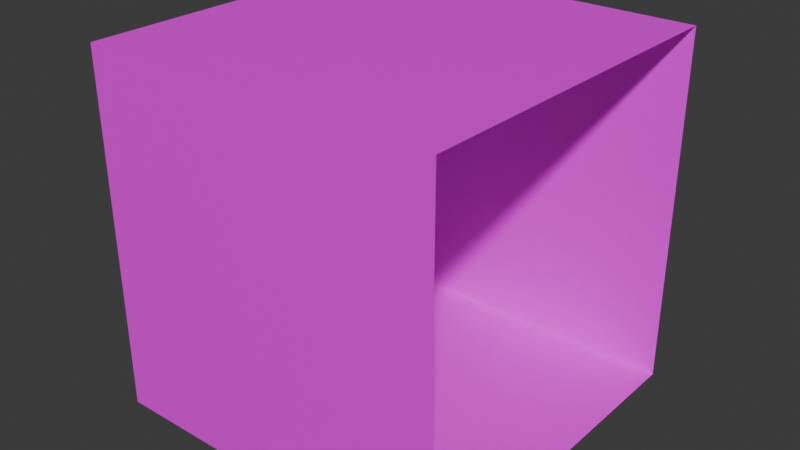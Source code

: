 # Source: GradientBox.blend  (saved by Blender 4.0.36; exported with 4.5.12 LTS)
import bpy
from mathutils import Matrix  # noqa: F401  (used for matrix-valued properties, if any)

bpy.ops.wm.read_factory_settings(use_empty=True)
scene = bpy.context.scene
scene.name = 'Scene'

# ---- collections
col_collection = bpy.data.collections.new('Collection'); scene.collection.children.link(col_collection)

# ---- images (referenced by path relative to the original .blend; pixels are not part of the script)
import os
ASSET_DIR = os.environ.get("B2B_ASSET_DIR", "")  # directory of the original .blend (textures are referenced by path, not embedded)
HERE = os.path.dirname(os.path.abspath(__file__))  # packed textures are extracted next to this script under _unpacked/

def load_image(name, relpath, width, height, colorspace="sRGB"):
    """Load a texture the original file referenced (path relative to the .blend, or extracted next to this script)."""
    p = next((c for c in (os.path.join(HERE, relpath), os.path.join(ASSET_DIR, relpath)) if relpath and os.path.exists(c)), "")
    if p:
        img = bpy.data.images.load(p, check_existing=True)
        img.name = name
    else:  # same state as the original file: an image datablock whose file is absent (Cycles renders it pink)
        img = bpy.data.images.new(name, width, height)
        img.source = "FILE"
        img.filepath = "//" + (relpath or name)
    img.colorspace_settings.name = colorspace
    return img
img_gradient_png = load_image('gradient.png', 'gradient.png', 1024, 1024, 'sRGB')

# ---- materials (node trees are filled in below, after node groups)
mat_material_001 = bpy.data.materials.new('Material.001')
mat_material_001.use_transparent_shadow = False

# ---- material node trees
mat_material_001.use_nodes = True; mat_material_001.node_tree.nodes.clear()
_N = mat_material_001.node_tree.nodes; _L = mat_material_001.node_tree.links
n0 = _N.new('ShaderNodeBsdfPrincipled'); n0.name = 'Principled BSDF'; n0.location = (10, 300)
n0.inputs[3].default_value = 1.45
n1 = _N.new('ShaderNodeOutputMaterial'); n1.name = 'Material Output'; n1.location = (300, 300)
n2 = _N.new('ShaderNodeTexImage'); n2.name = 'Image Texture'; n2.location = (-280, 280)
n2.image = img_gradient_png
_L.new(n0.outputs[0], n1.inputs[0])
_L.new(n2.outputs[0], n0.inputs[0])
n1.is_active_output = True

# ---- world
world_world = bpy.data.worlds.new('World'); scene.world = world_world
world_world.use_nodes = True; world_world.node_tree.nodes.clear()
_N = world_world.node_tree.nodes; _L = world_world.node_tree.links
n0 = _N.new('ShaderNodeOutputWorld'); n0.name = 'World Output'; n0.location = (300, 300)
n1 = _N.new('ShaderNodeBackground'); n1.name = 'Background'; n1.location = (10, 300)
n1.inputs[0].default_value = (0.05088, 0.05088, 0.05088, 1.0)
_L.new(n1.outputs[0], n0.inputs[0])
n0.is_active_output = True
world_world.color = (0.05088, 0.05088, 0.05088)
world_world.use_sun_shadow = False
world_world.sun_shadow_jitter_overblur = 0.0

# ---- meshes
me_cube = bpy.data.meshes.new('Cube')
me_cube.from_pydata([(2.0, 1.0, 2.0), (2.0, 1.0, 0.0), (2.0, -1.0, 2.0), (2.0, -1.0, 0.0), (0.0, 1.0, 2.0), (0.0, 1.0, 0.0), (0.0, -1.0, 2.0), (0.0, -1.0, 0.0)], [], [(0, 4, 6, 2), (3, 2, 6, 7), (7, 6, 4, 5), (5, 1, 3, 7), (5, 4, 0, 1)])
_uv = me_cube.uv_layers.new(name='UVMap')
_uv.uv.foreach_set('vector', [0.5, 0.8579, 0.5, 0.1421, 0.8579, 0.1421, 0.8579, 0.8579, 0.5, 0.8579, 0.8579, 0.8579, 0.8579, 0.1421, 0.5, 0.1421, 0.5, 0.1421, 0.8579, 0.1421, 0.5, 0.1421, 0.1421, 0.1421, 0.1421, 0.1421, 0.1421, 0.8579, 0.5, 0.8579, 0.5, 0.1421, 0.1421, 0.1421, 0.5, 0.1421, 0.5, 0.8579, 0.1421, 0.8579])
me_cube.materials.append(mat_material_001)
me_cube.use_mirror_vertex_groups = False
me_cube.update()

# ---- objects
ob_cube = bpy.data.objects.new('Cube', me_cube)

# ---- transforms, parenting, visibility, modifiers, constraints
ob_cube.location = (0.0, 0.0, 0.0)
ob_cube.lock_rotations_4d = False
ob_cube.empty_display_type = 'ARROWS'
ob_cube.lineart.crease_threshold = 0.0

# ---- collection membership
col_collection.objects.link(ob_cube)

# ---- scene / render settings (as saved in the file)
scene.frame_start = 1; scene.frame_end = 250; scene.frame_set(1)
scene.render.engine = 'BLENDER_EEVEE_NEXT'
scene.cycles.sampling_pattern = 'TABULATED_SOBOL'
bpy.context.view_layer.update()

# ---- added for rendering (the .blend has no active camera and no usable light): camera, sun
cam_auto = bpy.data.cameras.new('AutoCamera')
cam_auto.lens = 50.0
cam_auto.sensor_width = 36.0
cam_auto.clip_end = 1000.0
ob_auto_camera = bpy.data.objects.new('AutoCamera', cam_auto)
scene.collection.objects.link(ob_auto_camera)
ob_auto_camera.location = (4.20507, -3.84609, 3.56406)
ob_auto_camera.rotation_euler = (1.09748, -7.21219e-08, 0.694738)
scene.camera = ob_auto_camera
light_auto_sun = bpy.data.lights.new('AutoSun', 'SUN')
light_auto_sun.energy = 3.0
light_auto_sun.angle = 0.0523599
ob_auto_sun = bpy.data.objects.new('AutoSun', light_auto_sun)
scene.collection.objects.link(ob_auto_sun)
ob_auto_sun.rotation_euler = (0.872665, 0.174533, 0.523599)
bpy.context.view_layer.update()
